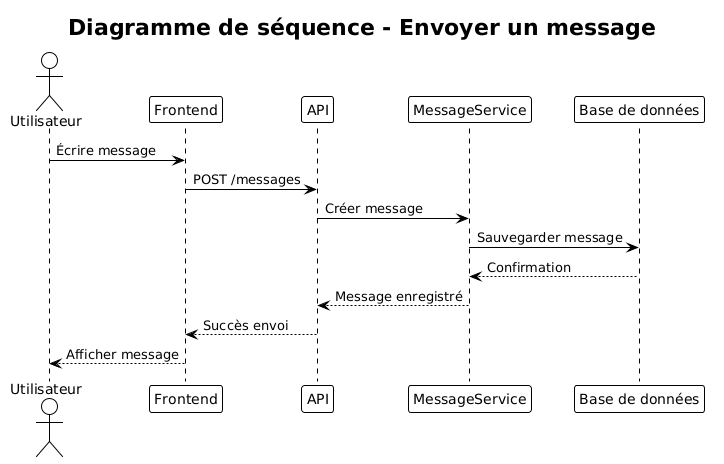

The diagram above was rendered by PlantUML. Its source (embedded in the PNG):
@startuml
!theme plain
title "Diagramme de séquence - Envoyer un message"
actor Utilisateur
participant "Frontend" as Front
participant "API" as API
participant "MessageService" as Service
participant "Base de données" as DB

Utilisateur -> Front : Écrire message
Front -> API : POST /messages
API -> Service : Créer message
Service -> DB : Sauvegarder message
DB --> Service : Confirmation
Service --> API : Message enregistré
API --> Front : Succès envoi
Front --> Utilisateur : Afficher message
@enduml